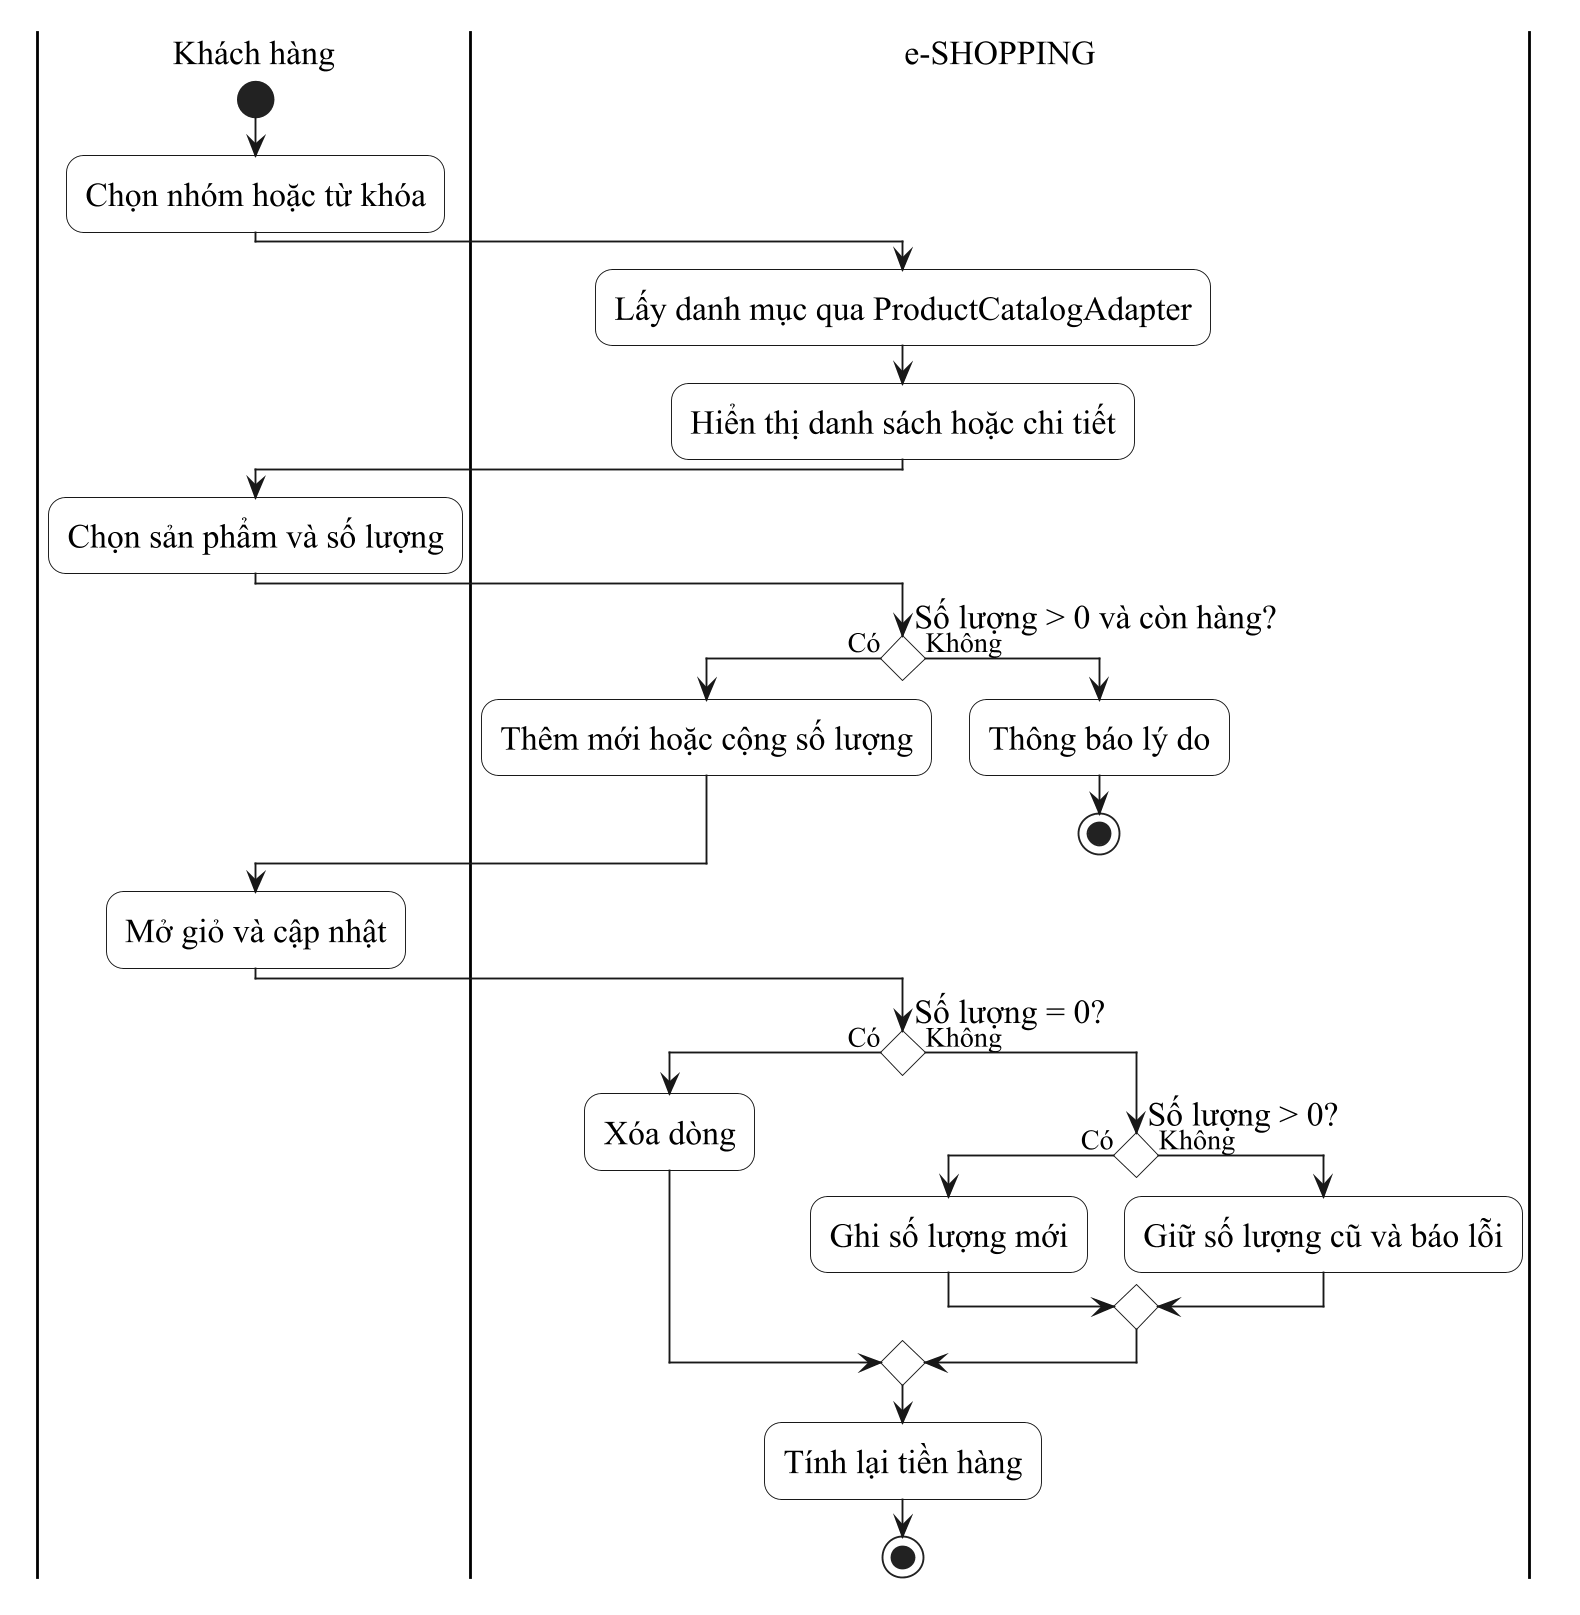

The diagram above was rendered by PlantUML. Its source (embedded in the PNG):
@startuml
skinparam backgroundColor white
skinparam monochrome true
skinparam shadowing false
skinparam defaultFontName Times New Roman
skinparam defaultFontSize 18
skinparam dpi 180
skinparam classAttributeIconSize 0
skinparam roundcorner 18
skinparam conditionStyle diamond
skinparam activityBackgroundColor white
skinparam packageStyle rectangle
skinparam classBackgroundColor white
skinparam usecaseBackgroundColor white
skinparam nodesep 75
skinparam ranksep 85
skinparam ArrowFontSize 15
skinparam sequenceMessageAlign center
skinparam responseMessageBelowArrow true
hide circle
hide empty members

|Khách hàng|
start
:Chọn nhóm hoặc từ khóa;
|e-SHOPPING|
:Lấy danh mục qua ProductCatalogAdapter;
:Hiển thị danh sách hoặc chi tiết;
|Khách hàng|
:Chọn sản phẩm và số lượng;
|e-SHOPPING|
if (Số lượng > 0 và còn hàng?) then (Có)
 :Thêm mới hoặc cộng số lượng;
else (Không)
 :Thông báo lý do;
 stop
endif
|Khách hàng|
:Mở giỏ và cập nhật;
|e-SHOPPING|
if (Số lượng = 0?) then (Có)
 :Xóa dòng;
else (Không)
 if (Số lượng > 0?) then (Có)
  :Ghi số lượng mới;
 else (Không)
  :Giữ số lượng cũ và báo lỗi;
 endif
endif
:Tính lại tiền hàng;
stop

@enduml